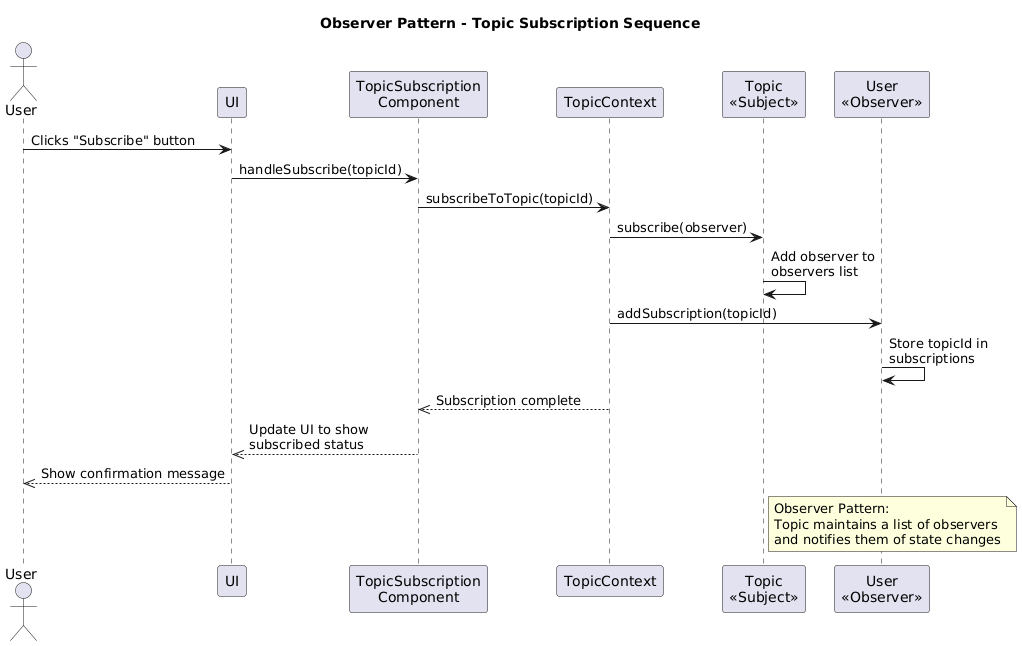

The diagram above was rendered by PlantUML. Its source (embedded in the PNG):
@startuml
title Observer Pattern - Topic Subscription Sequence

actor User as ActorUser
participant UI
participant "TopicSubscription\nComponent" as TopicComponent
participant "TopicContext" as Context
participant "Topic\n<<Subject>>" as Topic
participant "User\n<<Observer>>" as UserModel

ActorUser -> UI: Clicks "Subscribe" button
UI -> TopicComponent: handleSubscribe(topicId)
TopicComponent -> Context: subscribeToTopic(topicId)
Context -> Topic: subscribe(observer)
Topic -> Topic: Add observer to\nobservers list
Context -> UserModel: addSubscription(topicId)
UserModel -> UserModel: Store topicId in\nsubscriptions
Context -->> TopicComponent: Subscription complete
TopicComponent -->> UI: Update UI to show\nsubscribed status
UI -->> ActorUser: Show confirmation message

note right of Topic: Observer Pattern:\nTopic maintains a list of observers\nand notifies them of state changes
@enduml